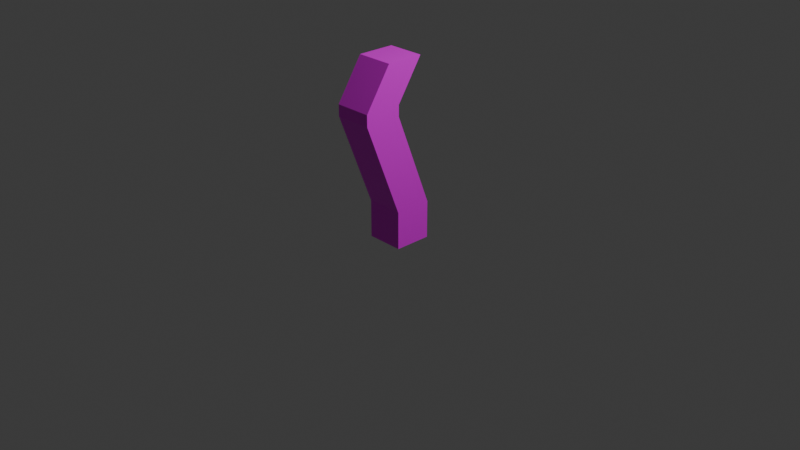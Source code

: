 # Source: static1.blend  (saved by Blender 4.2.66; exported with 4.5.12 LTS)
import bpy
from mathutils import Matrix  # noqa: F401  (used for matrix-valued properties, if any)

bpy.ops.wm.read_factory_settings(use_empty=True)
scene = bpy.context.scene
scene.name = 'Scene'

# ---- collections
col_collection = bpy.data.collections.new('Collection'); scene.collection.children.link(col_collection)

# ---- images (referenced by path relative to the original .blend; pixels are not part of the script)
import os
ASSET_DIR = os.environ.get("B2B_ASSET_DIR", "")  # directory of the original .blend (textures are referenced by path, not embedded)
HERE = os.path.dirname(os.path.abspath(__file__))  # packed textures are extracted next to this script under _unpacked/

def load_image(name, relpath, width, height, colorspace="sRGB"):
    """Load a texture the original file referenced (path relative to the .blend, or extracted next to this script)."""
    p = next((c for c in (os.path.join(HERE, relpath), os.path.join(ASSET_DIR, relpath)) if relpath and os.path.exists(c)), "")
    if p:
        img = bpy.data.images.load(p, check_existing=True)
        img.name = name
    else:  # same state as the original file: an image datablock whose file is absent (Cycles renders it pink)
        img = bpy.data.images.new(name, width, height)
        img.source = "FILE"
        img.filepath = "//" + (relpath or name)
    img.colorspace_settings.name = colorspace
    return img
img_base_texture = load_image('base_texture', 'base_texture.png', 1024, 1024, 'sRGB')

# ---- materials (node trees are filled in below, after node groups)
mat_material = bpy.data.materials.new('Material')
mat_material.alpha_threshold = 0.0
mat_material.use_transparent_shadow = False
mat_material.roughness = 0.5
mat_material.line_color = (0.0, 0.0, 0.0, 1.0)

# ---- material node trees
mat_material.use_nodes = True; mat_material.node_tree.nodes.clear()
_N = mat_material.node_tree.nodes; _L = mat_material.node_tree.links
n0 = _N.new('ShaderNodeOutputMaterial'); n0.name = 'Material Output'; n0.location = (383, 289)
n1 = _N.new('ShaderNodeBsdfPrincipled'); n1.name = 'Principled BSDF'; n1.location = (18, 286)
n1.inputs[3].default_value = 1.45
n2 = _N.new('ShaderNodeTexImage'); n2.name = 'Image Texture'; n2.location = (-343, 241)
n2.image = img_base_texture
_L.new(n1.outputs[0], n0.inputs[0])
_L.new(n2.outputs[0], n1.inputs[0])
n0.is_active_output = True

# ---- world
world_world = bpy.data.worlds.new('World'); scene.world = world_world
world_world.use_nodes = True; world_world.node_tree.nodes.clear()
_N = world_world.node_tree.nodes; _L = world_world.node_tree.links
n0 = _N.new('ShaderNodeOutputWorld'); n0.name = 'World Output'; n0.location = (300, 300)
n1 = _N.new('ShaderNodeBackground'); n1.name = 'Background'; n1.location = (10, 300)
n1.inputs[0].default_value = (0.05088, 0.05088, 0.05088, 1.0)
_L.new(n1.outputs[0], n0.inputs[0])
n0.is_active_output = True
world_world.color = (0.05088, 0.05088, 0.05088)
world_world.sun_shadow_jitter_overblur = 0.0

# ---- cameras
cam_camera = bpy.data.cameras.new('Camera')
cam_camera.clip_end = 100.0
cam_camera.ortho_scale = 7.314

# ---- lights
light_light = bpy.data.lights.new('Light', 'POINT')
light_light.energy = 1000.0
light_light.shadow_soft_size = 0.1

# ---- meshes
me_cube = bpy.data.meshes.new('Cube')
me_cube.from_pydata([(1.0, 1.0, 1.0), (1.0, 1.0, -1.0), (1.0, -1.0, 1.0), (1.0, -1.0, -1.0), (-1.0, 1.0, 1.0), (-1.0, 1.0, -1.0), (-1.0, -1.0, 1.0), (-1.0, -1.0, -1.0), (1.0, -2.961, 6.022), (-1.0, -2.961, 6.022), (1.0, -0.9611, 6.022), (-1.0, -0.9611, 6.022), (1.0, -2.961, 6.625), (-1.0, -2.961, 6.625), (1.0, -0.9611, 6.625), (-1.0, -0.9611, 6.625), (1.0, -1.574, 8.767), (-1.0, -1.574, 8.767), (1.0, 0.4258, 8.767), (-1.0, 0.4258, 8.767)], [], [(6, 2, 8, 9), (3, 2, 6, 7), (7, 6, 4, 5), (5, 1, 3, 7), (1, 0, 2, 3), (5, 4, 0, 1), (10, 11, 15, 14), (4, 6, 9, 11), (2, 0, 10, 8), (0, 4, 11, 10), (15, 13, 17, 19), (8, 10, 14, 12), (11, 9, 13, 15), (9, 8, 12, 13), (18, 19, 17, 16), (13, 12, 16, 17), (14, 15, 19, 18), (12, 14, 18, 16)])
_uv = me_cube.uv_layers.new(name='UVMap')
_uv.uv.foreach_set('vector', [0.5169, 0.0003519, 0.6966, 0.0003519, 0.6966, 0.4848, 0.5169, 0.4848, 0.8193, 0.7154, 0.8193, 0.8951, 0.6396, 0.8951, 0.6396, 0.7154, 0.18, 0.9605, 0.0003519, 0.9605, 0.0003519, 0.7808, 0.18, 0.7808, 0.877, 0.3604, 0.6973, 0.3604, 0.6973, 0.1807, 0.877, 0.1807, 0.9996, 0.4855, 0.9996, 0.6651, 0.82, 0.6651, 0.82, 0.4855, 0.5162, 0.8131, 0.5162, 0.9928, 0.3365, 0.9928, 0.3365, 0.8131, 0.281, 0.5508, 0.281, 0.7305, 0.2269, 0.7305, 0.2269, 0.5508, 0.0003519, 0.0003519, 0.1677, 0.06571, 0.1677, 0.5501, 0.0003519, 0.4848, 0.1684, 0.0657, 0.3358, 0.000352, 0.3358, 0.4848, 0.1684, 0.5501, 0.3365, 0.0003519, 0.5162, 0.0003519, 0.5162, 0.4848, 0.3365, 0.4848, 0.6389, 0.7147, 0.488, 0.8124, 0.488, 0.5831, 0.6389, 0.4855, 0.82, 0.8455, 0.82, 0.6658, 0.8741, 0.6658, 0.8741, 0.8455, 0.2817, 0.7305, 0.2817, 0.5508, 0.3358, 0.5508, 0.3358, 0.7305, 0.2269, 0.9109, 0.2269, 0.7312, 0.281, 0.7312, 0.281, 0.9109, 0.6973, 0.18, 0.6973, 0.000352, 0.877, 0.0003519, 0.877, 0.18, 0.0003519, 0.5508, 0.18, 0.5508, 0.18, 0.7801, 0.0003519, 0.7801, 0.6396, 0.4855, 0.8193, 0.4855, 0.8193, 0.7147, 0.6396, 0.7147, 0.3365, 0.4855, 0.4873, 0.5831, 0.4873, 0.8124, 0.3365, 0.7147])
me_cube.materials.append(mat_material)
me_cube.use_mirror_vertex_groups = False
me_cube.update()

# ---- objects
ob_cube = bpy.data.objects.new('Cube', me_cube)
ob_light = bpy.data.objects.new('Light', light_light)
ob_camera = bpy.data.objects.new('Camera', cam_camera)

# ---- transforms, parenting, visibility, modifiers, constraints
ob_cube.location = (0.0, 0.0, 0.0)
ob_cube.scale = (0.2, 0.2, 0.2)
ob_cube.lock_rotations_4d = False
ob_cube.empty_display_type = 'ARROWS'
ob_cube.lineart.crease_threshold = 0.0
ob_light.location = (4.076, 1.005, 5.904)
ob_light.rotation_euler = (0.6503, 0.05522, 1.866)
ob_light.lock_rotations_4d = False
ob_light.empty_display_type = 'ARROWS'
ob_light.color = (0.0, 0.0, 0.0, 0.0)
ob_light.lineart.crease_threshold = 0.0
ob_camera.location = (7.359, -6.926, 4.958)
ob_camera.rotation_euler = (1.109, 0.0, 0.8149)
ob_camera.lock_rotations_4d = False
ob_camera.empty_display_type = 'ARROWS'
ob_camera.color = (0.0, 0.0, 0.0, 0.0)
ob_camera.display_type = 'WIRE'
ob_camera.lineart.crease_threshold = 0.0

# ---- collection membership
col_collection.objects.link(ob_cube)
col_collection.objects.link(ob_light)
col_collection.objects.link(ob_camera)

# ---- scene / render settings (as saved in the file)
scene.camera = ob_camera
scene.frame_start = 1; scene.frame_end = 250; scene.frame_set(1)
scene.render.engine = 'BLENDER_EEVEE_NEXT'
bpy.context.view_layer.update()

